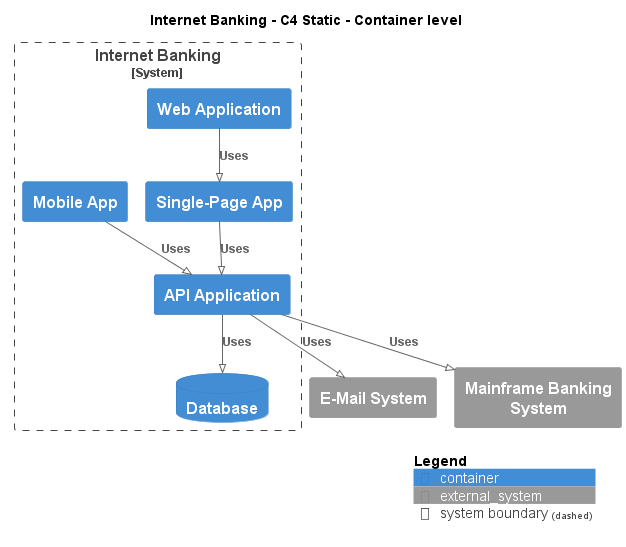

The diagram above was rendered by PlantUML. Its source (embedded in the PNG):
@startuml
!pragma layout smetana
!include ..\..\.c4s\C4_Container.puml

AddElementTag("state:new", $bgColor=green, $fontColor=#ffffff, $borderColor=green, $shadowing="False")
AddElementTag("state:changed", $bgColor=orange, $fontColor=#ffffff, $borderColor=orange, $shadowing="False")
AddElementTag("state:removed", $bgColor=red, $fontColor=#ffffff, $borderColor=red, $shadowing="False")

AddRelTag("state:new", $textColor=green, $lineColor=green)
AddRelTag("state:changed", $textColor=orange, $lineColor=orange)
AddRelTag("state:removed", $textColor=red, $lineColor=red)

SHOW_PERSON_PORTRAIT()
LAYOUT_TOP_DOWN()

skinparam linetype polyline

title Internet Banking - C4 Static - Container level


System_Boundary(BigBankPlc.SoftwareSystems.InternetBanking, "Internet Banking") {
    Container(BigBankPlc.SoftwareSystems.InternetBanking.Containers.WebApplication, "Web Application", "", "")
    Container(BigBankPlc.SoftwareSystems.InternetBanking.Containers.SinglePageApp, "Single-Page App", "", "")
    Container(BigBankPlc.SoftwareSystems.InternetBanking.Containers.APIApplication, "API Application", "", "")
    ContainerDb(BigBankPlc.SoftwareSystems.InternetBanking.Containers.Database, "Database", "", "")
    Container(BigBankPlc.SoftwareSystems.InternetBanking.Containers.MobileApp, "Mobile App", "", "")
}
System_Ext(BigBankPlc.SoftwareSystems.EMailSystem, "E-Mail System", "")
System_Ext(BigBankPlc.SoftwareSystems.MainframeBankingSystem, "Mainframe Banking System", "")

Rel(BigBankPlc.SoftwareSystems.InternetBanking.Containers.WebApplication, BigBankPlc.SoftwareSystems.InternetBanking.Containers.SinglePageApp, "Uses")
Rel(BigBankPlc.SoftwareSystems.InternetBanking.Containers.SinglePageApp, BigBankPlc.SoftwareSystems.InternetBanking.Containers.APIApplication, "Uses")
Rel(BigBankPlc.SoftwareSystems.InternetBanking.Containers.APIApplication, BigBankPlc.SoftwareSystems.InternetBanking.Containers.Database, "Uses")
Rel(BigBankPlc.SoftwareSystems.InternetBanking.Containers.APIApplication, BigBankPlc.SoftwareSystems.EMailSystem, "Uses")
Rel(BigBankPlc.SoftwareSystems.InternetBanking.Containers.APIApplication, BigBankPlc.SoftwareSystems.MainframeBankingSystem, "Uses")
Rel(BigBankPlc.SoftwareSystems.InternetBanking.Containers.MobileApp, BigBankPlc.SoftwareSystems.InternetBanking.Containers.APIApplication, "Uses")


SHOW_LEGEND()
@enduml